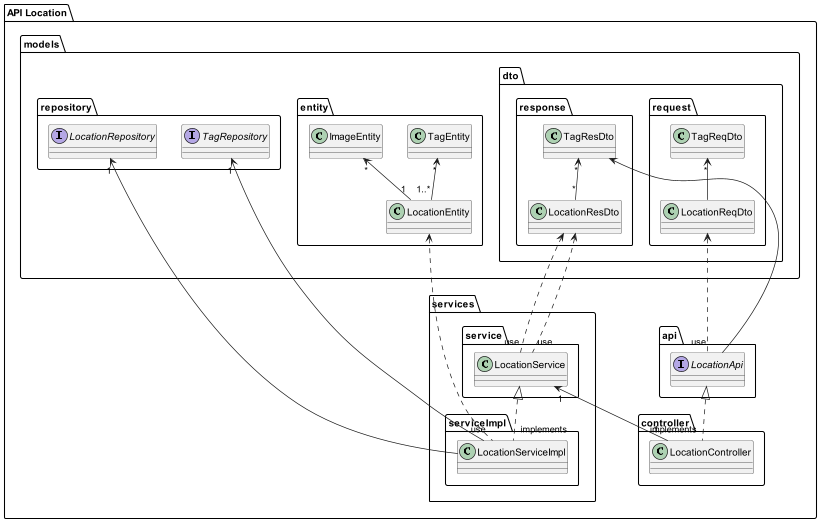

The diagram above was rendered by PlantUML. Its source (embedded in the PNG):
@startuml

package "API Location" {
package api {
    interface LocationApi
}

package controller {
    class LocationController
}

package services {
    package service {
        class LocationService
    }

    package serviceImpl {
        class LocationServiceImpl
    }
}

package models {
    package dto {
        package request {
            class LocationReqDto
            class TagReqDto
        }

        package response {
            class LocationResDto
            class TagResDto
        }
    }

    package entity {
        class LocationEntity
        class TagEntity
        class ImageEntity
    }

    package repository {
        interface LocationRepository
        interface TagRepository
    }
}


LocationApi <|.."implements" LocationController
LocationReqDto <.."use" LocationApi
TagReqDto "*"<-- LocationReqDto
LocationService "1"<--"1"LocationController
LocationService<|.."implements" LocationServiceImpl
TagEntity "*"<--"1..*" LocationEntity
ImageEntity "*" <-- "1" LocationEntity
LocationEntity <.."use" LocationServiceImpl
LocationRepository "1"<-- LocationServiceImpl
TagRepository "1"<-- LocationServiceImpl
LocationResDto <.."use" LocationService
LocationResDto <.."use" LocationService
TagResDto <-- LocationApi
TagResDto "*"<--"*" LocationResDto
}

@enduml